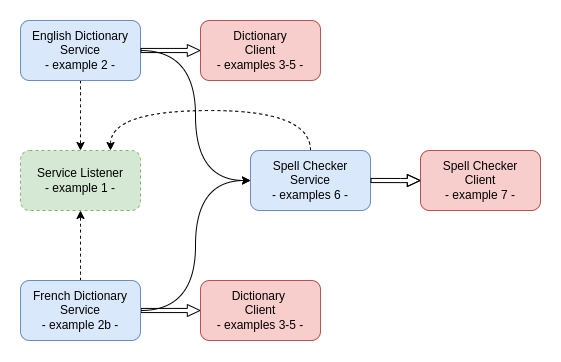

The diagram above was exported from draw.io. Its source (the exported page's mxGraphModel, read from the mxfile embedded in the PNG):
<mxGraphModel dx="981" dy="533" grid="1" gridSize="10" guides="1" tooltips="1" connect="1" arrows="1" fold="1" page="1" pageScale="1" pageWidth="3300" pageHeight="4681" math="0" shadow="0">
  <root>
    <mxCell id="0" />
    <mxCell id="1" parent="0" />
    <mxCell id="tnJ6DuRuYXvIsSY1jUyn-7" style="edgeStyle=orthogonalEdgeStyle;rounded=0;orthogonalLoop=1;jettySize=auto;html=1;entryX=0;entryY=0.5;entryDx=0;entryDy=0;curved=1;" edge="1" parent="1" source="tnJ6DuRuYXvIsSY1jUyn-1" target="tnJ6DuRuYXvIsSY1jUyn-5">
      <mxGeometry relative="1" as="geometry" />
    </mxCell>
    <mxCell id="tnJ6DuRuYXvIsSY1jUyn-15" style="edgeStyle=orthogonalEdgeStyle;curved=1;rounded=0;orthogonalLoop=1;jettySize=auto;html=1;entryX=0.5;entryY=0;entryDx=0;entryDy=0;dashed=1;" edge="1" parent="1" source="tnJ6DuRuYXvIsSY1jUyn-1" target="tnJ6DuRuYXvIsSY1jUyn-3">
      <mxGeometry relative="1" as="geometry" />
    </mxCell>
    <mxCell id="tnJ6DuRuYXvIsSY1jUyn-1" value="English Dictionary Service&lt;br&gt;- example 2 -" style="rounded=1;whiteSpace=wrap;html=1;fillColor=#dae8fc;strokeColor=#6c8ebf;" vertex="1" parent="1">
      <mxGeometry x="450" y="340" width="120" height="60" as="geometry" />
    </mxCell>
    <mxCell id="tnJ6DuRuYXvIsSY1jUyn-8" style="edgeStyle=orthogonalEdgeStyle;curved=1;rounded=0;orthogonalLoop=1;jettySize=auto;html=1;entryX=0;entryY=0.5;entryDx=0;entryDy=0;" edge="1" parent="1" source="tnJ6DuRuYXvIsSY1jUyn-2" target="tnJ6DuRuYXvIsSY1jUyn-5">
      <mxGeometry relative="1" as="geometry" />
    </mxCell>
    <mxCell id="tnJ6DuRuYXvIsSY1jUyn-10" style="edgeStyle=orthogonalEdgeStyle;curved=1;rounded=0;orthogonalLoop=1;jettySize=auto;html=1;entryX=0;entryY=0.5;entryDx=0;entryDy=0;shape=flexArrow;width=4.137931034482759;endSize=3.8965517241379315;endWidth=6.801426872770512;" edge="1" parent="1" source="tnJ6DuRuYXvIsSY1jUyn-2" target="tnJ6DuRuYXvIsSY1jUyn-9">
      <mxGeometry relative="1" as="geometry" />
    </mxCell>
    <mxCell id="tnJ6DuRuYXvIsSY1jUyn-16" style="edgeStyle=orthogonalEdgeStyle;curved=1;rounded=0;orthogonalLoop=1;jettySize=auto;html=1;entryX=0.5;entryY=1;entryDx=0;entryDy=0;dashed=1;" edge="1" parent="1" source="tnJ6DuRuYXvIsSY1jUyn-2" target="tnJ6DuRuYXvIsSY1jUyn-3">
      <mxGeometry relative="1" as="geometry" />
    </mxCell>
    <mxCell id="tnJ6DuRuYXvIsSY1jUyn-2" value="French Dictionary Service&lt;br&gt;- example 2b -" style="rounded=1;whiteSpace=wrap;html=1;fillColor=#dae8fc;strokeColor=#6c8ebf;" vertex="1" parent="1">
      <mxGeometry x="450" y="600" width="120" height="60" as="geometry" />
    </mxCell>
    <mxCell id="tnJ6DuRuYXvIsSY1jUyn-3" value="Service Listener&lt;br&gt;- example 1 -" style="rounded=1;whiteSpace=wrap;html=1;fillColor=#d5e8d4;strokeColor=#82b366;dashed=1;" vertex="1" parent="1">
      <mxGeometry x="450" y="470" width="120" height="60" as="geometry" />
    </mxCell>
    <mxCell id="tnJ6DuRuYXvIsSY1jUyn-4" value="Dictionary&lt;br&gt;Client&lt;br&gt;- examples 3-5 -" style="rounded=1;whiteSpace=wrap;html=1;fillColor=#f8cecc;strokeColor=#b85450;" vertex="1" parent="1">
      <mxGeometry x="630" y="340" width="120" height="60" as="geometry" />
    </mxCell>
    <mxCell id="tnJ6DuRuYXvIsSY1jUyn-17" style="edgeStyle=orthogonalEdgeStyle;curved=1;rounded=0;orthogonalLoop=1;jettySize=auto;html=1;entryX=0.75;entryY=0;entryDx=0;entryDy=0;dashed=1;exitX=0.5;exitY=0;exitDx=0;exitDy=0;" edge="1" parent="1" source="tnJ6DuRuYXvIsSY1jUyn-5" target="tnJ6DuRuYXvIsSY1jUyn-3">
      <mxGeometry relative="1" as="geometry">
        <Array as="points">
          <mxPoint x="740" y="430" />
          <mxPoint x="540" y="430" />
        </Array>
      </mxGeometry>
    </mxCell>
    <mxCell id="tnJ6DuRuYXvIsSY1jUyn-5" value="Spell Checker&lt;br&gt;Service&lt;br&gt;- examples 6 -" style="rounded=1;whiteSpace=wrap;html=1;fillColor=#dae8fc;strokeColor=#6c8ebf;" vertex="1" parent="1">
      <mxGeometry x="680" y="470" width="120" height="60" as="geometry" />
    </mxCell>
    <mxCell id="tnJ6DuRuYXvIsSY1jUyn-6" value="Spell Checker&lt;br&gt;Client&lt;br&gt;- example 7 -" style="rounded=1;whiteSpace=wrap;html=1;fillColor=#f8cecc;strokeColor=#b85450;" vertex="1" parent="1">
      <mxGeometry x="850" y="470" width="120" height="60" as="geometry" />
    </mxCell>
    <mxCell id="tnJ6DuRuYXvIsSY1jUyn-9" value="Dictionary &lt;br&gt;Client&lt;br&gt;- examples 3-5 -" style="rounded=1;whiteSpace=wrap;html=1;fillColor=#f8cecc;strokeColor=#b85450;" vertex="1" parent="1">
      <mxGeometry x="630" y="600" width="120" height="60" as="geometry" />
    </mxCell>
    <mxCell id="tnJ6DuRuYXvIsSY1jUyn-12" style="edgeStyle=orthogonalEdgeStyle;curved=1;rounded=0;orthogonalLoop=1;jettySize=auto;html=1;entryX=0;entryY=0.5;entryDx=0;entryDy=0;shape=flexArrow;width=4.137931034482759;endSize=3.8965517241379315;endWidth=6.801426872770512;exitX=1;exitY=0.5;exitDx=0;exitDy=0;" edge="1" parent="1" source="tnJ6DuRuYXvIsSY1jUyn-1" target="tnJ6DuRuYXvIsSY1jUyn-4">
      <mxGeometry relative="1" as="geometry">
        <mxPoint x="580" y="610" as="sourcePoint" />
        <mxPoint x="640" y="610" as="targetPoint" />
      </mxGeometry>
    </mxCell>
    <mxCell id="tnJ6DuRuYXvIsSY1jUyn-14" style="edgeStyle=orthogonalEdgeStyle;curved=1;rounded=0;orthogonalLoop=1;jettySize=auto;html=1;shape=flexArrow;width=4.137931034482759;endSize=3.8965517241379315;endWidth=6.801426872770512;exitX=1;exitY=0.5;exitDx=0;exitDy=0;entryX=0;entryY=0.5;entryDx=0;entryDy=0;" edge="1" parent="1" source="tnJ6DuRuYXvIsSY1jUyn-5" target="tnJ6DuRuYXvIsSY1jUyn-6">
      <mxGeometry relative="1" as="geometry">
        <mxPoint x="860" y="629.31" as="sourcePoint" />
        <mxPoint x="850" y="400" as="targetPoint" />
        <Array as="points">
          <mxPoint x="830" y="500" />
          <mxPoint x="830" y="500" />
        </Array>
      </mxGeometry>
    </mxCell>
  </root>
</mxGraphModel>